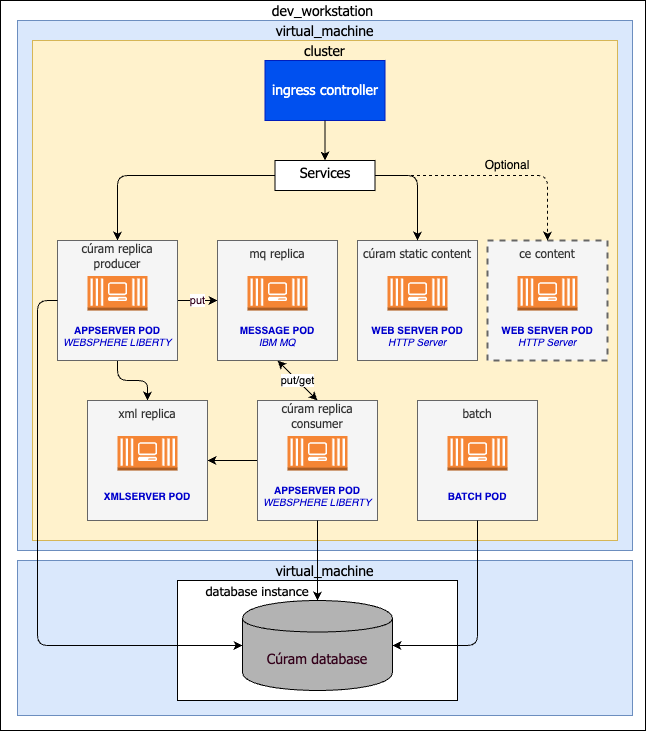

The diagram above was exported from draw.io. Its source (the exported page's mxGraphModel, read from the mxfile embedded in the PNG):
<mxGraphModel dx="1234" dy="759" grid="1" gridSize="10" guides="1" tooltips="1" connect="1" arrows="1" fold="1" page="1" pageScale="1" pageWidth="827" pageHeight="1169" math="0" shadow="0">
  <root>
    <mxCell id="LPQzE4bgFYMgVfErFrmS-0" />
    <mxCell id="LPQzE4bgFYMgVfErFrmS-1" parent="LPQzE4bgFYMgVfErFrmS-0" />
    <mxCell id="LPQzE4bgFYMgVfErFrmS-2" value="dev_workstation" style="rounded=0;whiteSpace=wrap;html=1;fontFamily=Tahoma;fontSize=14;labelPosition=center;verticalLabelPosition=top;align=center;verticalAlign=bottom;spacing=-20;" vertex="1" parent="LPQzE4bgFYMgVfErFrmS-1">
      <mxGeometry x="123" y="190" width="645" height="730" as="geometry" />
    </mxCell>
    <mxCell id="LPQzE4bgFYMgVfErFrmS-3" value="virtual_machine" style="rounded=0;whiteSpace=wrap;html=1;fontFamily=Tahoma;fontSize=14;labelPosition=center;verticalLabelPosition=top;align=center;verticalAlign=bottom;spacing=-20;fillColor=#dae8fc;strokeColor=#6c8ebf;" vertex="1" parent="LPQzE4bgFYMgVfErFrmS-1">
      <mxGeometry x="140" y="210" width="615" height="530" as="geometry" />
    </mxCell>
    <mxCell id="LPQzE4bgFYMgVfErFrmS-4" value="cluster" style="rounded=0;whiteSpace=wrap;html=1;fontFamily=Tahoma;fontSize=14;labelPosition=center;verticalLabelPosition=top;align=center;verticalAlign=bottom;spacing=-20;fillColor=#fff2cc;strokeColor=#d6b656;" vertex="1" parent="LPQzE4bgFYMgVfErFrmS-1">
      <mxGeometry x="155" y="230" width="585" height="500" as="geometry" />
    </mxCell>
    <mxCell id="LPQzE4bgFYMgVfErFrmS-6" value="batch" style="rounded=0;whiteSpace=wrap;html=1;fillColor=#f5f5f5;strokeColor=#666666;fontColor=#333333;labelPosition=center;verticalLabelPosition=top;align=center;verticalAlign=bottom;spacing=-20;fontFamily=Tahoma;" vertex="1" parent="LPQzE4bgFYMgVfErFrmS-1">
      <mxGeometry x="540" y="590" width="120" height="120" as="geometry" />
    </mxCell>
    <mxCell id="LPQzE4bgFYMgVfErFrmS-7" value="" style="outlineConnect=0;dashed=0;verticalLabelPosition=bottom;verticalAlign=top;align=center;html=1;shape=mxgraph.aws3.ec2_compute_container_3;fillColor=#F58534;gradientColor=none;" vertex="1" parent="LPQzE4bgFYMgVfErFrmS-1">
      <mxGeometry x="570" y="625.5" width="60" height="34.5" as="geometry" />
    </mxCell>
    <mxCell id="LPQzE4bgFYMgVfErFrmS-8" value="BATCH POD" style="text;html=1;strokeColor=none;fillColor=none;align=center;verticalAlign=middle;whiteSpace=wrap;rounded=0;fontColor=#0000CC;fontStyle=1;fontSize=10;" vertex="1" parent="LPQzE4bgFYMgVfErFrmS-1">
      <mxGeometry x="540" y="670" width="120" height="30" as="geometry" />
    </mxCell>
    <mxCell id="LPQzE4bgFYMgVfErFrmS-9" value="&lt;br&gt;cúram&amp;nbsp;static content" style="rounded=0;whiteSpace=wrap;html=1;fillColor=#f5f5f5;strokeColor=#666666;fontColor=#333333;labelPosition=center;verticalLabelPosition=top;align=center;verticalAlign=bottom;spacing=-20;fontFamily=Tahoma;fontStyle=0" vertex="1" parent="LPQzE4bgFYMgVfErFrmS-1">
      <mxGeometry x="480" y="430" width="120" height="120" as="geometry" />
    </mxCell>
    <mxCell id="LPQzE4bgFYMgVfErFrmS-10" value="" style="outlineConnect=0;dashed=0;verticalLabelPosition=bottom;verticalAlign=top;align=center;html=1;shape=mxgraph.aws3.ec2_compute_container_3;fillColor=#F58534;gradientColor=none;" vertex="1" parent="LPQzE4bgFYMgVfErFrmS-1">
      <mxGeometry x="510" y="465.5" width="60" height="34.5" as="geometry" />
    </mxCell>
    <mxCell id="LPQzE4bgFYMgVfErFrmS-11" value="WEB SERVER POD&lt;br style=&quot;font-size: 10px&quot;&gt;&lt;span style=&quot;font-weight: normal&quot;&gt;&lt;i&gt;HTTP Server&lt;/i&gt;&lt;/span&gt;" style="text;html=1;strokeColor=none;fillColor=none;align=center;verticalAlign=middle;whiteSpace=wrap;rounded=0;fontColor=#0000CC;fontStyle=1;fontSize=10;" vertex="1" parent="LPQzE4bgFYMgVfErFrmS-1">
      <mxGeometry x="480" y="510" width="120" height="30" as="geometry" />
    </mxCell>
    <mxCell id="LPQzE4bgFYMgVfErFrmS-12" value="" style="endArrow=classic;html=1;fontFamily=Tahoma;fontSize=14;fontColor=#0000CC;entryX=0.5;entryY=0;entryDx=0;entryDy=0;exitX=0.5;exitY=1;exitDx=0;exitDy=0;" edge="1" parent="LPQzE4bgFYMgVfErFrmS-1" source="LPQzE4bgFYMgVfErFrmS-22" target="LPQzE4bgFYMgVfErFrmS-39">
      <mxGeometry width="50" height="50" relative="1" as="geometry">
        <mxPoint x="60" y="910" as="sourcePoint" />
        <mxPoint x="110" y="860" as="targetPoint" />
        <Array as="points">
          <mxPoint x="240" y="570" />
          <mxPoint x="270" y="570" />
        </Array>
      </mxGeometry>
    </mxCell>
    <mxCell id="LPQzE4bgFYMgVfErFrmS-13" value="put" style="endArrow=classic;html=1;fontFamily=Helvetica;fontSize=11;fontColor=#33001A;exitX=1;exitY=0.5;exitDx=0;exitDy=0;entryX=0;entryY=0.5;entryDx=0;entryDy=0;" edge="1" parent="LPQzE4bgFYMgVfErFrmS-1" source="LPQzE4bgFYMgVfErFrmS-22" target="LPQzE4bgFYMgVfErFrmS-26">
      <mxGeometry width="50" height="50" relative="1" as="geometry">
        <mxPoint y="910" as="sourcePoint" />
        <mxPoint x="50" y="860" as="targetPoint" />
      </mxGeometry>
    </mxCell>
    <mxCell id="LPQzE4bgFYMgVfErFrmS-14" value="ingress controller" style="rounded=0;whiteSpace=wrap;html=1;fontFamily=Tahoma;fontSize=14;labelBorderColor=none;fillColor=#0050ef;strokeColor=#001DBC;fontColor=#ffffff;" vertex="1" parent="LPQzE4bgFYMgVfErFrmS-1">
      <mxGeometry x="387.5" y="250" width="120" height="60" as="geometry" />
    </mxCell>
    <mxCell id="LPQzE4bgFYMgVfErFrmS-15" value="" style="endArrow=classic;html=1;fontFamily=Tahoma;fontSize=14;fontColor=#33001A;exitX=0.5;exitY=1;exitDx=0;exitDy=0;entryX=0.5;entryY=0;entryDx=0;entryDy=0;" edge="1" parent="LPQzE4bgFYMgVfErFrmS-1" source="LPQzE4bgFYMgVfErFrmS-14" target="LPQzE4bgFYMgVfErFrmS-20">
      <mxGeometry width="50" height="50" relative="1" as="geometry">
        <mxPoint x="210" y="330" as="sourcePoint" />
        <mxPoint x="260" y="280" as="targetPoint" />
      </mxGeometry>
    </mxCell>
    <mxCell id="LPQzE4bgFYMgVfErFrmS-16" value="" style="endArrow=classic;html=1;fontFamily=Tahoma;fontSize=14;fontColor=#33001A;exitX=0;exitY=0.5;exitDx=0;exitDy=0;entryX=0.5;entryY=0;entryDx=0;entryDy=0;" edge="1" parent="LPQzE4bgFYMgVfErFrmS-1" source="LPQzE4bgFYMgVfErFrmS-20" target="LPQzE4bgFYMgVfErFrmS-22">
      <mxGeometry width="50" height="50" relative="1" as="geometry">
        <mxPoint x="340" y="350" as="sourcePoint" />
        <mxPoint x="200" y="355" as="targetPoint" />
        <Array as="points">
          <mxPoint x="240" y="365" />
        </Array>
      </mxGeometry>
    </mxCell>
    <mxCell id="LPQzE4bgFYMgVfErFrmS-17" value="" style="endArrow=classic;html=1;fontFamily=Tahoma;fontSize=14;fontColor=#33001A;exitX=1;exitY=0.5;exitDx=0;exitDy=0;entryX=0.5;entryY=0;entryDx=0;entryDy=0;" edge="1" parent="LPQzE4bgFYMgVfErFrmS-1" source="LPQzE4bgFYMgVfErFrmS-20" target="LPQzE4bgFYMgVfErFrmS-9">
      <mxGeometry width="50" height="50" relative="1" as="geometry">
        <mxPoint x="610" y="340" as="sourcePoint" />
        <mxPoint x="570" y="355" as="targetPoint" />
        <Array as="points">
          <mxPoint x="540" y="365" />
        </Array>
      </mxGeometry>
    </mxCell>
    <mxCell id="LPQzE4bgFYMgVfErFrmS-18" value="put/get" style="endArrow=classic;startArrow=classic;html=1;entryX=0.5;entryY=1;entryDx=0;entryDy=0;exitX=0.5;exitY=0;exitDx=0;exitDy=0;" edge="1" parent="LPQzE4bgFYMgVfErFrmS-1" source="LPQzE4bgFYMgVfErFrmS-30" target="LPQzE4bgFYMgVfErFrmS-26">
      <mxGeometry width="50" height="50" relative="1" as="geometry">
        <mxPoint x="50" y="680" as="sourcePoint" />
        <mxPoint x="100" y="630" as="targetPoint" />
      </mxGeometry>
    </mxCell>
    <mxCell id="LPQzE4bgFYMgVfErFrmS-19" value="" style="endArrow=classic;html=1;fontFamily=Helvetica;fontSize=11;fontColor=#33001A;exitX=0;exitY=0.5;exitDx=0;exitDy=0;entryX=1;entryY=0.5;entryDx=0;entryDy=0;" edge="1" parent="LPQzE4bgFYMgVfErFrmS-1" source="LPQzE4bgFYMgVfErFrmS-30" target="LPQzE4bgFYMgVfErFrmS-39">
      <mxGeometry width="50" height="50" relative="1" as="geometry">
        <mxPoint x="120" y="1000" as="sourcePoint" />
        <mxPoint x="170" y="950" as="targetPoint" />
      </mxGeometry>
    </mxCell>
    <mxCell id="LPQzE4bgFYMgVfErFrmS-20" value="Services" style="rounded=0;whiteSpace=wrap;html=1;fontFamily=Tahoma;fontSize=14;labelPosition=center;verticalLabelPosition=bottom;align=center;verticalAlign=top;spacing=-30;spacingLeft=0;" vertex="1" parent="LPQzE4bgFYMgVfErFrmS-1">
      <mxGeometry x="397.5" y="350" width="100" height="30" as="geometry" />
    </mxCell>
    <mxCell id="LPQzE4bgFYMgVfErFrmS-21" value="" style="group" vertex="1" connectable="0" parent="LPQzE4bgFYMgVfErFrmS-1">
      <mxGeometry x="180" y="430" width="120" height="120" as="geometry" />
    </mxCell>
    <mxCell id="LPQzE4bgFYMgVfErFrmS-22" value="cúram&amp;nbsp;replica&lt;br&gt;producer" style="rounded=0;whiteSpace=wrap;html=1;fillColor=#f5f5f5;strokeColor=#666666;fontColor=#333333;labelPosition=center;verticalLabelPosition=top;align=center;verticalAlign=bottom;spacing=-30;fontFamily=Tahoma;" vertex="1" parent="LPQzE4bgFYMgVfErFrmS-21">
      <mxGeometry width="120" height="120" as="geometry" />
    </mxCell>
    <mxCell id="LPQzE4bgFYMgVfErFrmS-23" value="" style="outlineConnect=0;dashed=0;verticalLabelPosition=bottom;verticalAlign=top;align=center;html=1;shape=mxgraph.aws3.ec2_compute_container_3;fillColor=#F58534;gradientColor=none;" vertex="1" parent="LPQzE4bgFYMgVfErFrmS-21">
      <mxGeometry x="30" y="35.5" width="60" height="34.5" as="geometry" />
    </mxCell>
    <mxCell id="LPQzE4bgFYMgVfErFrmS-24" value="APPSERVER POD&lt;br style=&quot;font-size: 10px&quot;&gt;&lt;span style=&quot;font-weight: normal&quot;&gt;&lt;i&gt;WEBSPHERE LIBERTY&lt;/i&gt;&lt;/span&gt;" style="text;html=1;strokeColor=none;fillColor=none;align=center;verticalAlign=middle;whiteSpace=wrap;rounded=0;fontColor=#0000CC;fontStyle=1;fontSize=10;" vertex="1" parent="LPQzE4bgFYMgVfErFrmS-21">
      <mxGeometry y="80" width="120" height="30" as="geometry" />
    </mxCell>
    <mxCell id="LPQzE4bgFYMgVfErFrmS-25" value="" style="group" vertex="1" connectable="0" parent="LPQzE4bgFYMgVfErFrmS-1">
      <mxGeometry x="340" y="430" width="120" height="120" as="geometry" />
    </mxCell>
    <mxCell id="LPQzE4bgFYMgVfErFrmS-26" value="mq replica" style="rounded=0;whiteSpace=wrap;html=1;fillColor=#f5f5f5;strokeColor=#666666;fontColor=#333333;labelPosition=center;verticalLabelPosition=top;align=center;verticalAlign=bottom;spacing=-20;fontFamily=Tahoma;" vertex="1" parent="LPQzE4bgFYMgVfErFrmS-25">
      <mxGeometry width="120" height="120" as="geometry" />
    </mxCell>
    <mxCell id="LPQzE4bgFYMgVfErFrmS-27" value="" style="outlineConnect=0;dashed=0;verticalLabelPosition=bottom;verticalAlign=top;align=center;html=1;shape=mxgraph.aws3.ec2_compute_container_3;fillColor=#F58534;gradientColor=none;" vertex="1" parent="LPQzE4bgFYMgVfErFrmS-25">
      <mxGeometry x="30" y="35.5" width="60" height="34.5" as="geometry" />
    </mxCell>
    <mxCell id="LPQzE4bgFYMgVfErFrmS-28" value="MESSAGE POD&lt;br style=&quot;font-size: 10px&quot;&gt;&lt;span style=&quot;font-weight: 400&quot;&gt;&lt;i&gt;IBM MQ&lt;/i&gt;&lt;/span&gt;" style="text;html=1;strokeColor=none;fillColor=none;align=center;verticalAlign=middle;whiteSpace=wrap;rounded=0;fontColor=#0000CC;fontStyle=1;fontSize=10;" vertex="1" parent="LPQzE4bgFYMgVfErFrmS-25">
      <mxGeometry y="80" width="120" height="30" as="geometry" />
    </mxCell>
    <mxCell id="LPQzE4bgFYMgVfErFrmS-29" value="" style="group" vertex="1" connectable="0" parent="LPQzE4bgFYMgVfErFrmS-1">
      <mxGeometry x="380" y="590" width="120" height="120" as="geometry" />
    </mxCell>
    <mxCell id="LPQzE4bgFYMgVfErFrmS-30" value="cúram replica&lt;br&gt;consumer" style="rounded=0;whiteSpace=wrap;html=1;fillColor=#f5f5f5;strokeColor=#666666;fontColor=#333333;labelPosition=center;verticalLabelPosition=top;align=center;verticalAlign=bottom;spacing=-30;fontFamily=Tahoma;" vertex="1" parent="LPQzE4bgFYMgVfErFrmS-29">
      <mxGeometry width="120" height="120" as="geometry" />
    </mxCell>
    <mxCell id="LPQzE4bgFYMgVfErFrmS-31" value="" style="outlineConnect=0;dashed=0;verticalLabelPosition=bottom;verticalAlign=top;align=center;html=1;shape=mxgraph.aws3.ec2_compute_container_3;fillColor=#F58534;gradientColor=none;" vertex="1" parent="LPQzE4bgFYMgVfErFrmS-29">
      <mxGeometry x="30" y="35.5" width="60" height="34.5" as="geometry" />
    </mxCell>
    <mxCell id="LPQzE4bgFYMgVfErFrmS-32" value="APPSERVER POD&lt;br style=&quot;font-size: 10px&quot;&gt;&lt;span style=&quot;font-weight: normal&quot;&gt;&lt;i&gt;WEBSPHERE LIBERTY&lt;/i&gt;&lt;/span&gt;" style="text;html=1;strokeColor=none;fillColor=none;align=center;verticalAlign=middle;whiteSpace=wrap;rounded=0;fontColor=#0000CC;fontStyle=1;fontSize=10;" vertex="1" parent="LPQzE4bgFYMgVfErFrmS-29">
      <mxGeometry y="80" width="120" height="30" as="geometry" />
    </mxCell>
    <mxCell id="LPQzE4bgFYMgVfErFrmS-33" value="" style="group" vertex="1" connectable="0" parent="LPQzE4bgFYMgVfErFrmS-1">
      <mxGeometry x="610" y="430" width="120" height="120" as="geometry" />
    </mxCell>
    <mxCell id="LPQzE4bgFYMgVfErFrmS-34" value="ce content" style="rounded=0;whiteSpace=wrap;html=1;fillColor=#f5f5f5;strokeColor=#666666;fontColor=#333333;labelPosition=center;verticalLabelPosition=top;align=center;verticalAlign=bottom;spacing=-20;fontFamily=Tahoma;fontStyle=0;dashed=1;strokeWidth=2;" vertex="1" parent="LPQzE4bgFYMgVfErFrmS-33">
      <mxGeometry width="120" height="120" as="geometry" />
    </mxCell>
    <mxCell id="LPQzE4bgFYMgVfErFrmS-35" value="" style="outlineConnect=0;dashed=0;verticalLabelPosition=bottom;verticalAlign=top;align=center;html=1;shape=mxgraph.aws3.ec2_compute_container_3;fillColor=#F58534;gradientColor=none;" vertex="1" parent="LPQzE4bgFYMgVfErFrmS-33">
      <mxGeometry x="30" y="35.5" width="60" height="34.5" as="geometry" />
    </mxCell>
    <mxCell id="LPQzE4bgFYMgVfErFrmS-36" value="WEB SERVER POD&lt;br style=&quot;font-size: 10px&quot;&gt;&lt;span style=&quot;font-weight: normal&quot;&gt;&lt;i&gt;HTTP Server&lt;/i&gt;&lt;/span&gt;" style="text;html=1;strokeColor=none;fillColor=none;align=center;verticalAlign=middle;whiteSpace=wrap;rounded=0;fontColor=#0000CC;fontStyle=1;fontSize=10;" vertex="1" parent="LPQzE4bgFYMgVfErFrmS-33">
      <mxGeometry y="80" width="120" height="30" as="geometry" />
    </mxCell>
    <mxCell id="LPQzE4bgFYMgVfErFrmS-37" value="" style="endArrow=classic;html=1;exitX=1;exitY=0.5;exitDx=0;exitDy=0;entryX=0.5;entryY=0;entryDx=0;entryDy=0;dashed=1;" edge="1" parent="LPQzE4bgFYMgVfErFrmS-1" source="LPQzE4bgFYMgVfErFrmS-20" target="LPQzE4bgFYMgVfErFrmS-34">
      <mxGeometry width="50" height="50" relative="1" as="geometry">
        <mxPoint x="640" y="410" as="sourcePoint" />
        <mxPoint x="690" y="360" as="targetPoint" />
        <Array as="points">
          <mxPoint x="670" y="365" />
        </Array>
      </mxGeometry>
    </mxCell>
    <mxCell id="LPQzE4bgFYMgVfErFrmS-38" value="Optional" style="text;html=1;strokeColor=none;fillColor=none;align=center;verticalAlign=middle;whiteSpace=wrap;rounded=0;dashed=1;" vertex="1" parent="LPQzE4bgFYMgVfErFrmS-1">
      <mxGeometry x="610" y="345" width="40" height="20" as="geometry" />
    </mxCell>
    <mxCell id="LPQzE4bgFYMgVfErFrmS-39" value="xml replica" style="rounded=0;whiteSpace=wrap;html=1;fillColor=#f5f5f5;strokeColor=#666666;fontColor=#333333;labelPosition=center;verticalLabelPosition=top;align=center;verticalAlign=bottom;spacing=-20;fontFamily=Tahoma;" vertex="1" parent="LPQzE4bgFYMgVfErFrmS-1">
      <mxGeometry x="210" y="590" width="120" height="120" as="geometry" />
    </mxCell>
    <mxCell id="LPQzE4bgFYMgVfErFrmS-40" value="" style="outlineConnect=0;dashed=0;verticalLabelPosition=bottom;verticalAlign=top;align=center;html=1;shape=mxgraph.aws3.ec2_compute_container_3;fillColor=#F58534;gradientColor=none;" vertex="1" parent="LPQzE4bgFYMgVfErFrmS-1">
      <mxGeometry x="240" y="625.5" width="60" height="34.5" as="geometry" />
    </mxCell>
    <mxCell id="LPQzE4bgFYMgVfErFrmS-41" value="XMLSERVER POD" style="text;html=1;strokeColor=none;fillColor=none;align=center;verticalAlign=middle;whiteSpace=wrap;rounded=0;fontColor=#0000CC;fontStyle=1;fontSize=10;" vertex="1" parent="LPQzE4bgFYMgVfErFrmS-1">
      <mxGeometry x="210" y="670" width="120" height="30" as="geometry" />
    </mxCell>
    <mxCell id="LPQzE4bgFYMgVfErFrmS-42" value="virtual_machine" style="rounded=0;whiteSpace=wrap;html=1;fontFamily=Tahoma;fontSize=14;labelPosition=center;verticalLabelPosition=top;align=center;verticalAlign=bottom;spacing=-20;fillColor=#dae8fc;strokeColor=#6c8ebf;" vertex="1" parent="LPQzE4bgFYMgVfErFrmS-1">
      <mxGeometry x="140" y="750" width="615" height="155" as="geometry" />
    </mxCell>
    <mxCell id="LPQzE4bgFYMgVfErFrmS-43" value="database instance" style="rounded=0;whiteSpace=wrap;html=1;fontFamily=Tahoma;fontSize=13;labelPosition=center;verticalLabelPosition=top;align=center;verticalAlign=bottom;spacing=-20;spacingLeft=-120;" vertex="1" parent="LPQzE4bgFYMgVfErFrmS-1">
      <mxGeometry x="300" y="770" width="280" height="120" as="geometry" />
    </mxCell>
    <mxCell id="LPQzE4bgFYMgVfErFrmS-44" value="&lt;font color=&quot;#33001a&quot; style=&quot;font-size: 14px;&quot;&gt;Cúram database&lt;/font&gt;" style="shape=cylinder;whiteSpace=wrap;html=1;boundedLbl=1;backgroundOutline=1;fontSize=14;fontColor=#0000CC;fillColor=#B3B3B3;fontFamily=Tahoma;" vertex="1" parent="LPQzE4bgFYMgVfErFrmS-1">
      <mxGeometry x="365" y="790" width="150" height="90" as="geometry" />
    </mxCell>
    <mxCell id="LPQzE4bgFYMgVfErFrmS-45" value="" style="endArrow=classic;html=1;exitX=0.5;exitY=1;exitDx=0;exitDy=0;entryX=0.5;entryY=0;entryDx=0;entryDy=0;" edge="1" parent="LPQzE4bgFYMgVfErFrmS-1" source="LPQzE4bgFYMgVfErFrmS-30" target="LPQzE4bgFYMgVfErFrmS-44">
      <mxGeometry width="50" height="50" relative="1" as="geometry">
        <mxPoint x="50" y="830" as="sourcePoint" />
        <mxPoint x="100" y="780" as="targetPoint" />
      </mxGeometry>
    </mxCell>
    <mxCell id="LPQzE4bgFYMgVfErFrmS-46" value="" style="endArrow=classic;html=1;fontFamily=Tahoma;fontSize=14;fontColor=#0000CC;exitX=0.5;exitY=1;exitDx=0;exitDy=0;entryX=1;entryY=0.5;entryDx=0;entryDy=0;" edge="1" parent="LPQzE4bgFYMgVfErFrmS-1" source="LPQzE4bgFYMgVfErFrmS-6" target="LPQzE4bgFYMgVfErFrmS-44">
      <mxGeometry width="50" height="50" relative="1" as="geometry">
        <mxPoint x="530" y="860" as="sourcePoint" />
        <mxPoint x="580" y="810" as="targetPoint" />
        <Array as="points">
          <mxPoint x="600" y="835" />
        </Array>
      </mxGeometry>
    </mxCell>
    <mxCell id="LPQzE4bgFYMgVfErFrmS-47" value="" style="endArrow=classic;html=1;fontFamily=Tahoma;fontSize=14;fontColor=#0000CC;exitX=0;exitY=0.5;exitDx=0;exitDy=0;entryX=0;entryY=0.5;entryDx=0;entryDy=0;" edge="1" parent="LPQzE4bgFYMgVfErFrmS-1" source="LPQzE4bgFYMgVfErFrmS-22" target="LPQzE4bgFYMgVfErFrmS-44">
      <mxGeometry width="50" height="50" relative="1" as="geometry">
        <mxPoint x="60" y="1020" as="sourcePoint" />
        <mxPoint x="110" y="970" as="targetPoint" />
        <Array as="points">
          <mxPoint x="160" y="490" />
          <mxPoint x="160" y="835" />
        </Array>
      </mxGeometry>
    </mxCell>
  </root>
</mxGraphModel>